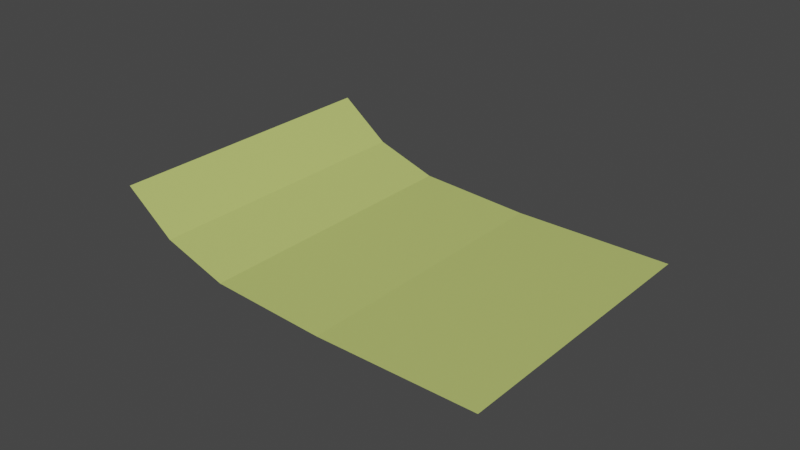 # Source: Paper_Crumpled_Mid.blend  (saved by Blender 3.5.10; exported with 4.5.12 LTS)
import bpy
from mathutils import Matrix  # noqa: F401  (used for matrix-valued properties, if any)

bpy.ops.wm.read_factory_settings(use_empty=True)
scene = bpy.context.scene
scene.name = 'Scene'

# ---- collections
col_collection = bpy.data.collections.new('Collection'); scene.collection.children.link(col_collection)

# ---- materials (node trees are filled in below, after node groups)
mat_paper_002 = bpy.data.materials.new('Paper.002')
mat_paper_002.use_transparent_shadow = False

# ---- material node trees
mat_paper_002.use_nodes = True; mat_paper_002.node_tree.nodes.clear()
_N = mat_paper_002.node_tree.nodes; _L = mat_paper_002.node_tree.links
n0 = _N.new('ShaderNodeBsdfPrincipled'); n0.name = 'Principled BSDF'; n0.location = (10, 300)
n0.distribution = 'GGX'
n0.subsurface_method = 'RANDOM_WALK_SKIN'
n0.inputs[0].default_value = (0.5094, 0.5926, 0.164, 1.0)
n0.inputs[3].default_value = 1.45
n0.inputs[27].default_value = (0.0, 0.0, 0.0, 1.0)
n0.inputs[28].default_value = 1.0
n1 = _N.new('ShaderNodeOutputMaterial'); n1.name = 'Material Output'; n1.location = (300, 300)
_L.new(n0.outputs[0], n1.inputs[0])
n1.is_active_output = True

# ---- world
world_world = bpy.data.worlds.new('World'); scene.world = world_world
world_world.use_nodes = True; world_world.node_tree.nodes.clear()
_N = world_world.node_tree.nodes; _L = world_world.node_tree.links
n0 = _N.new('ShaderNodeOutputWorld'); n0.name = 'World Output'; n0.location = (300, 300)
n1 = _N.new('ShaderNodeBackground'); n1.name = 'Background'; n1.location = (10, 300)
n1.inputs[0].default_value = (0.05088, 0.05088, 0.05088, 1.0)
_L.new(n1.outputs[0], n0.inputs[0])
n0.is_active_output = True
world_world.color = (0.05088, 0.05088, 0.05088)
world_world.use_sun_shadow = False
world_world.sun_shadow_jitter_overblur = 0.0

# ---- meshes
me_plane_008 = bpy.data.meshes.new('Plane.008')
me_plane_008.from_pydata([(-0.1263, -0.04714, 0.02141), (-1.459e-08, -0.04714, 0.0), (-0.1263, 0.04714, 0.02141), (-1.459e-08, 0.04714, 0.0), (-0.1102, -0.04714, 0.009059), (-0.08953, -0.04714, 0.002202), (-0.05235, -0.04714, 0.0), (-0.05235, 0.04714, 0.0), (-0.08953, 0.04714, 0.002202), (-0.1102, 0.04714, 0.009059)], [], [(6, 1, 3, 7), (0, 4, 9, 2), (4, 5, 8, 9), (5, 6, 7, 8)])
_uv = me_plane_008.uv_layers.new(name='UVMap')
_uv.uv.foreach_set('vector', [0.5856, 0.0, 1.0, 0.0, 1.0, 1.0, 0.5856, 1.0, 0.0, 0.0, 0.0856, 0.0, 0.0856, 1.0, 0.0, 1.0, 0.0856, 0.0, 0.3356, 0.0, 0.3356, 1.0, 0.0856, 1.0, 0.3356, 0.0, 0.5856, 0.0, 0.5856, 1.0, 0.3356, 1.0])
me_plane_008.materials.append(mat_paper_002)
me_plane_008.update()

# ---- objects
ob_paper_crumpled_mid = bpy.data.objects.new('Paper_Crumpled_Mid', me_plane_008)

# ---- transforms, parenting, visibility, modifiers, constraints
ob_paper_crumpled_mid.location = (0.0, 0.0, 0.0)

# ---- collection membership
col_collection.objects.link(ob_paper_crumpled_mid)

# ---- scene / render settings (as saved in the file)
scene.frame_start = 1; scene.frame_end = 250; scene.frame_set(1)
scene.render.engine = 'BLENDER_EEVEE_NEXT'
scene.cycles.sampling_pattern = 'TABULATED_SOBOL'
scene.view_settings.view_transform = 'Filmic'
bpy.context.view_layer.update()

# ---- added for rendering (the .blend has no active camera and no usable light): camera, sun
cam_auto = bpy.data.cameras.new('AutoCamera')
cam_auto.lens = 50.0
cam_auto.sensor_width = 36.0
cam_auto.clip_end = 1000.0
ob_auto_camera = bpy.data.objects.new('AutoCamera', cam_auto)
scene.collection.objects.link(ob_auto_camera)
ob_auto_camera.location = (0.121883, -0.222054, 0.158738)
ob_auto_camera.rotation_euler = (1.09748, -7.21219e-08, 0.694738)
scene.camera = ob_auto_camera
light_auto_sun = bpy.data.lights.new('AutoSun', 'SUN')
light_auto_sun.energy = 3.0
light_auto_sun.angle = 0.0523599
ob_auto_sun = bpy.data.objects.new('AutoSun', light_auto_sun)
scene.collection.objects.link(ob_auto_sun)
ob_auto_sun.rotation_euler = (0.872665, 0.174533, 0.523599)
bpy.context.view_layer.update()
